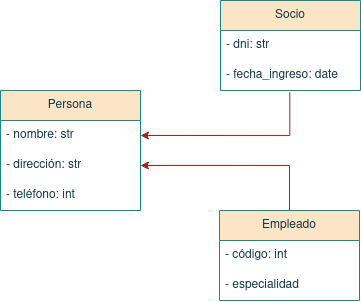

The diagram above was exported from draw.io. Its source (the exported page's mxGraphModel, read from the mxfile embedded in the PNG):
<mxGraphModel dx="497" dy="652" grid="1" gridSize="10" guides="1" tooltips="1" connect="1" arrows="1" fold="1" page="1" pageScale="1" pageWidth="827" pageHeight="1169" math="0" shadow="0">
  <root>
    <mxCell id="0" />
    <mxCell id="1" parent="0" />
    <mxCell id="4PeAjqQkUcLhmKDbjo7e-1" value="Socio" style="swimlane;fontStyle=0;childLayout=stackLayout;horizontal=1;startSize=30;horizontalStack=0;resizeParent=1;resizeParentMax=0;resizeLast=0;collapsible=1;marginBottom=0;whiteSpace=wrap;html=1;strokeColor=#0F8B8D;fontColor=#143642;fillColor=#FAE5C7;" vertex="1" parent="1">
      <mxGeometry x="280" y="190" width="140" height="90" as="geometry" />
    </mxCell>
    <mxCell id="4PeAjqQkUcLhmKDbjo7e-2" value="- dni: str" style="text;strokeColor=none;fillColor=none;align=left;verticalAlign=middle;spacingLeft=4;spacingRight=4;overflow=hidden;points=[[0,0.5],[1,0.5]];portConstraint=eastwest;rotatable=0;whiteSpace=wrap;html=1;fontColor=#143642;" vertex="1" parent="4PeAjqQkUcLhmKDbjo7e-1">
      <mxGeometry y="30" width="140" height="30" as="geometry" />
    </mxCell>
    <mxCell id="4PeAjqQkUcLhmKDbjo7e-3" value="- fecha_ingreso: date" style="text;strokeColor=none;fillColor=none;align=left;verticalAlign=middle;spacingLeft=4;spacingRight=4;overflow=hidden;points=[[0,0.5],[1,0.5]];portConstraint=eastwest;rotatable=0;whiteSpace=wrap;html=1;fontColor=#143642;" vertex="1" parent="4PeAjqQkUcLhmKDbjo7e-1">
      <mxGeometry y="60" width="140" height="30" as="geometry" />
    </mxCell>
    <mxCell id="4PeAjqQkUcLhmKDbjo7e-5" value="Persona" style="swimlane;fontStyle=0;childLayout=stackLayout;horizontal=1;startSize=30;horizontalStack=0;resizeParent=1;resizeParentMax=0;resizeLast=0;collapsible=1;marginBottom=0;whiteSpace=wrap;html=1;strokeColor=#0F8B8D;fontColor=#143642;fillColor=#FAE5C7;" vertex="1" parent="1">
      <mxGeometry x="60" y="280" width="140" height="120" as="geometry" />
    </mxCell>
    <mxCell id="4PeAjqQkUcLhmKDbjo7e-6" value="- nombre: str" style="text;strokeColor=none;fillColor=none;align=left;verticalAlign=middle;spacingLeft=4;spacingRight=4;overflow=hidden;points=[[0,0.5],[1,0.5]];portConstraint=eastwest;rotatable=0;whiteSpace=wrap;html=1;fontColor=#143642;" vertex="1" parent="4PeAjqQkUcLhmKDbjo7e-5">
      <mxGeometry y="30" width="140" height="30" as="geometry" />
    </mxCell>
    <mxCell id="4PeAjqQkUcLhmKDbjo7e-7" value="- dirección: str" style="text;strokeColor=none;fillColor=none;align=left;verticalAlign=middle;spacingLeft=4;spacingRight=4;overflow=hidden;points=[[0,0.5],[1,0.5]];portConstraint=eastwest;rotatable=0;whiteSpace=wrap;html=1;fontColor=#143642;" vertex="1" parent="4PeAjqQkUcLhmKDbjo7e-5">
      <mxGeometry y="60" width="140" height="30" as="geometry" />
    </mxCell>
    <mxCell id="4PeAjqQkUcLhmKDbjo7e-8" value="- teléfono: int" style="text;strokeColor=none;fillColor=none;align=left;verticalAlign=middle;spacingLeft=4;spacingRight=4;overflow=hidden;points=[[0,0.5],[1,0.5]];portConstraint=eastwest;rotatable=0;whiteSpace=wrap;html=1;fontColor=#143642;" vertex="1" parent="4PeAjqQkUcLhmKDbjo7e-5">
      <mxGeometry y="90" width="140" height="30" as="geometry" />
    </mxCell>
    <mxCell id="4PeAjqQkUcLhmKDbjo7e-9" value="Empleado" style="swimlane;fontStyle=0;childLayout=stackLayout;horizontal=1;startSize=30;horizontalStack=0;resizeParent=1;resizeParentMax=0;resizeLast=0;collapsible=1;marginBottom=0;whiteSpace=wrap;html=1;strokeColor=#0F8B8D;fontColor=#143642;fillColor=#FAE5C7;" vertex="1" parent="1">
      <mxGeometry x="279" y="400" width="140" height="90" as="geometry" />
    </mxCell>
    <mxCell id="4PeAjqQkUcLhmKDbjo7e-10" value="- código: int" style="text;strokeColor=none;fillColor=none;align=left;verticalAlign=middle;spacingLeft=4;spacingRight=4;overflow=hidden;points=[[0,0.5],[1,0.5]];portConstraint=eastwest;rotatable=0;whiteSpace=wrap;html=1;fontColor=#143642;" vertex="1" parent="4PeAjqQkUcLhmKDbjo7e-9">
      <mxGeometry y="30" width="140" height="30" as="geometry" />
    </mxCell>
    <mxCell id="4PeAjqQkUcLhmKDbjo7e-11" value="- especialidad" style="text;strokeColor=none;fillColor=none;align=left;verticalAlign=middle;spacingLeft=4;spacingRight=4;overflow=hidden;points=[[0,0.5],[1,0.5]];portConstraint=eastwest;rotatable=0;whiteSpace=wrap;html=1;fontColor=#143642;" vertex="1" parent="4PeAjqQkUcLhmKDbjo7e-9">
      <mxGeometry y="60" width="140" height="30" as="geometry" />
    </mxCell>
    <mxCell id="4PeAjqQkUcLhmKDbjo7e-15" value="" style="endArrow=classic;html=1;rounded=0;strokeColor=#A8201A;fontColor=#143642;fillColor=#FAE5C7;entryX=1;entryY=0.5;entryDx=0;entryDy=0;exitX=0.5;exitY=0;exitDx=0;exitDy=0;edgeStyle=orthogonalEdgeStyle;" edge="1" parent="1" source="4PeAjqQkUcLhmKDbjo7e-9" target="4PeAjqQkUcLhmKDbjo7e-7">
      <mxGeometry width="50" height="50" relative="1" as="geometry">
        <mxPoint x="280" y="350" as="sourcePoint" />
        <mxPoint x="330" y="300" as="targetPoint" />
      </mxGeometry>
    </mxCell>
    <mxCell id="4PeAjqQkUcLhmKDbjo7e-16" value="" style="endArrow=classic;html=1;rounded=0;strokeColor=#A8201A;fontColor=#143642;fillColor=#FAE5C7;entryX=1;entryY=0.5;entryDx=0;entryDy=0;exitX=0.495;exitY=1.056;exitDx=0;exitDy=0;exitPerimeter=0;edgeStyle=orthogonalEdgeStyle;" edge="1" parent="1" source="4PeAjqQkUcLhmKDbjo7e-3" target="4PeAjqQkUcLhmKDbjo7e-6">
      <mxGeometry width="50" height="50" relative="1" as="geometry">
        <mxPoint x="280" y="350" as="sourcePoint" />
        <mxPoint x="330" y="300" as="targetPoint" />
        <Array as="points">
          <mxPoint x="349" y="325" />
        </Array>
      </mxGeometry>
    </mxCell>
  </root>
</mxGraphModel>